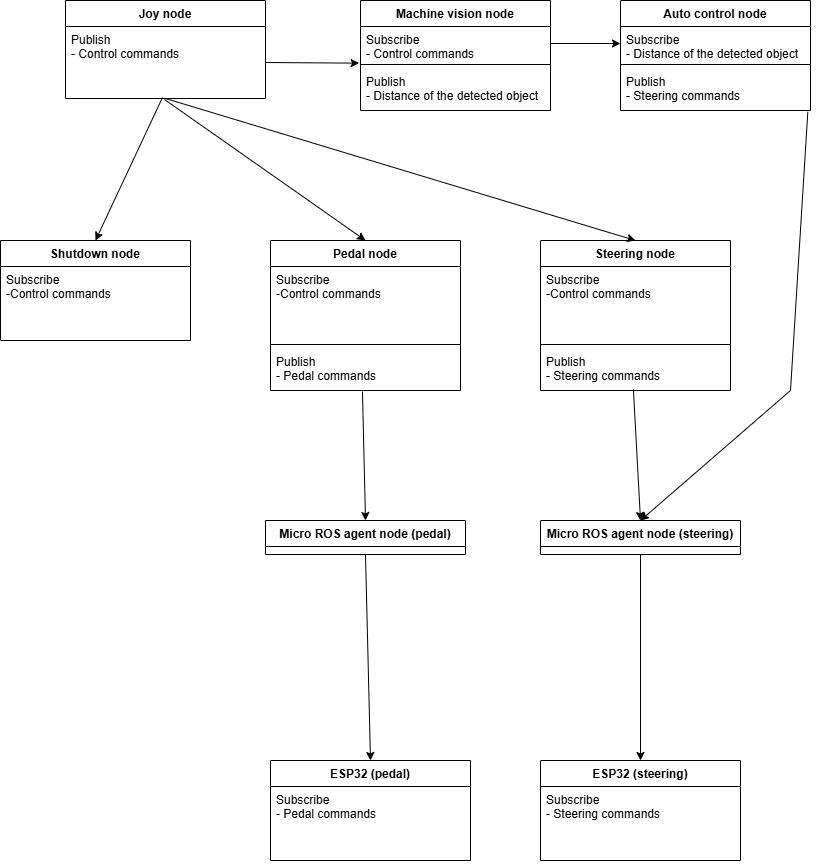

The diagram above was exported from draw.io. Its source (the exported page's mxGraphModel, read from the mxfile embedded in the PNG):
<mxGraphModel dx="2232" dy="1040" grid="1" gridSize="10" guides="1" tooltips="1" connect="1" arrows="1" fold="1" page="1" pageScale="1" pageWidth="850" pageHeight="1100" math="0" shadow="0">
  <root>
    <mxCell id="0" />
    <mxCell id="1" parent="0" />
    <mxCell id="X8f_sK0KLKj2H3elwkaS-7" value="Joy node" style="swimlane;fontStyle=1;align=center;verticalAlign=top;childLayout=stackLayout;horizontal=1;startSize=26;horizontalStack=0;resizeParent=1;resizeParentMax=0;resizeLast=0;collapsible=1;marginBottom=0;whiteSpace=wrap;html=1;" parent="1" vertex="1">
      <mxGeometry x="75" y="30" width="200" height="98" as="geometry" />
    </mxCell>
    <mxCell id="X8f_sK0KLKj2H3elwkaS-10" value="Publish&lt;div&gt;- Control commands&lt;/div&gt;" style="text;strokeColor=none;fillColor=none;align=left;verticalAlign=top;spacingLeft=4;spacingRight=4;overflow=hidden;rotatable=0;points=[[0,0.5],[1,0.5]];portConstraint=eastwest;whiteSpace=wrap;html=1;" parent="X8f_sK0KLKj2H3elwkaS-7" vertex="1">
      <mxGeometry y="26" width="200" height="72" as="geometry" />
    </mxCell>
    <mxCell id="X8f_sK0KLKj2H3elwkaS-11" value="Pedal node" style="swimlane;fontStyle=1;align=center;verticalAlign=top;childLayout=stackLayout;horizontal=1;startSize=26;horizontalStack=0;resizeParent=1;resizeParentMax=0;resizeLast=0;collapsible=1;marginBottom=0;whiteSpace=wrap;html=1;" parent="1" vertex="1">
      <mxGeometry x="280" y="270" width="190" height="150" as="geometry" />
    </mxCell>
    <mxCell id="X8f_sK0KLKj2H3elwkaS-12" value="Subscribe&lt;div&gt;-Control commands&lt;/div&gt;" style="text;strokeColor=none;fillColor=none;align=left;verticalAlign=top;spacingLeft=4;spacingRight=4;overflow=hidden;rotatable=0;points=[[0,0.5],[1,0.5]];portConstraint=eastwest;whiteSpace=wrap;html=1;" parent="X8f_sK0KLKj2H3elwkaS-11" vertex="1">
      <mxGeometry y="26" width="190" height="74" as="geometry" />
    </mxCell>
    <mxCell id="X8f_sK0KLKj2H3elwkaS-13" value="" style="line;strokeWidth=1;fillColor=none;align=left;verticalAlign=middle;spacingTop=-1;spacingLeft=3;spacingRight=3;rotatable=0;labelPosition=right;points=[];portConstraint=eastwest;strokeColor=inherit;" parent="X8f_sK0KLKj2H3elwkaS-11" vertex="1">
      <mxGeometry y="100" width="190" height="8" as="geometry" />
    </mxCell>
    <mxCell id="X8f_sK0KLKj2H3elwkaS-14" value="&lt;div&gt;&lt;div&gt;Publish&lt;/div&gt;&lt;div&gt;- Pedal commands&lt;/div&gt;&lt;/div&gt;" style="text;strokeColor=none;fillColor=none;align=left;verticalAlign=top;spacingLeft=4;spacingRight=4;overflow=hidden;rotatable=0;points=[[0,0.5],[1,0.5]];portConstraint=eastwest;whiteSpace=wrap;html=1;" parent="X8f_sK0KLKj2H3elwkaS-11" vertex="1">
      <mxGeometry y="108" width="190" height="42" as="geometry" />
    </mxCell>
    <mxCell id="X8f_sK0KLKj2H3elwkaS-28" value="Steering node" style="swimlane;fontStyle=1;align=center;verticalAlign=top;childLayout=stackLayout;horizontal=1;startSize=26;horizontalStack=0;resizeParent=1;resizeParentMax=0;resizeLast=0;collapsible=1;marginBottom=0;whiteSpace=wrap;html=1;" parent="1" vertex="1">
      <mxGeometry x="550" y="270" width="190" height="150" as="geometry" />
    </mxCell>
    <mxCell id="X8f_sK0KLKj2H3elwkaS-29" value="Subscribe&lt;div&gt;-Control commands&lt;/div&gt;" style="text;strokeColor=none;fillColor=none;align=left;verticalAlign=top;spacingLeft=4;spacingRight=4;overflow=hidden;rotatable=0;points=[[0,0.5],[1,0.5]];portConstraint=eastwest;whiteSpace=wrap;html=1;" parent="X8f_sK0KLKj2H3elwkaS-28" vertex="1">
      <mxGeometry y="26" width="190" height="74" as="geometry" />
    </mxCell>
    <mxCell id="X8f_sK0KLKj2H3elwkaS-30" value="" style="line;strokeWidth=1;fillColor=none;align=left;verticalAlign=middle;spacingTop=-1;spacingLeft=3;spacingRight=3;rotatable=0;labelPosition=right;points=[];portConstraint=eastwest;strokeColor=inherit;" parent="X8f_sK0KLKj2H3elwkaS-28" vertex="1">
      <mxGeometry y="100" width="190" height="8" as="geometry" />
    </mxCell>
    <mxCell id="X8f_sK0KLKj2H3elwkaS-31" value="&lt;div&gt;&lt;div&gt;Publish&lt;/div&gt;&lt;div&gt;- Steering commands&lt;/div&gt;&lt;/div&gt;" style="text;strokeColor=none;fillColor=none;align=left;verticalAlign=top;spacingLeft=4;spacingRight=4;overflow=hidden;rotatable=0;points=[[0,0.5],[1,0.5]];portConstraint=eastwest;whiteSpace=wrap;html=1;" parent="X8f_sK0KLKj2H3elwkaS-28" vertex="1">
      <mxGeometry y="108" width="190" height="42" as="geometry" />
    </mxCell>
    <mxCell id="X8f_sK0KLKj2H3elwkaS-36" value="Micro ROS agent node (steering)" style="swimlane;fontStyle=1;align=center;verticalAlign=top;childLayout=stackLayout;horizontal=1;startSize=26;horizontalStack=0;resizeParent=1;resizeParentMax=0;resizeLast=0;collapsible=1;marginBottom=0;whiteSpace=wrap;html=1;" parent="1" vertex="1">
      <mxGeometry x="550" y="550" width="200" height="34" as="geometry" />
    </mxCell>
    <mxCell id="X8f_sK0KLKj2H3elwkaS-40" value="Machine vision node" style="swimlane;fontStyle=1;align=center;verticalAlign=top;childLayout=stackLayout;horizontal=1;startSize=26;horizontalStack=0;resizeParent=1;resizeParentMax=0;resizeLast=0;collapsible=1;marginBottom=0;whiteSpace=wrap;html=1;" parent="1" vertex="1">
      <mxGeometry x="370" y="30" width="190" height="110" as="geometry" />
    </mxCell>
    <mxCell id="X8f_sK0KLKj2H3elwkaS-41" value="&lt;div&gt;Subscribe&lt;/div&gt;&lt;div&gt;- Control commands&lt;/div&gt;" style="text;strokeColor=none;fillColor=none;align=left;verticalAlign=top;spacingLeft=4;spacingRight=4;overflow=hidden;rotatable=0;points=[[0,0.5],[1,0.5]];portConstraint=eastwest;whiteSpace=wrap;html=1;" parent="X8f_sK0KLKj2H3elwkaS-40" vertex="1">
      <mxGeometry y="26" width="190" height="34" as="geometry" />
    </mxCell>
    <mxCell id="X8f_sK0KLKj2H3elwkaS-42" value="" style="line;strokeWidth=1;fillColor=none;align=left;verticalAlign=middle;spacingTop=-1;spacingLeft=3;spacingRight=3;rotatable=0;labelPosition=right;points=[];portConstraint=eastwest;strokeColor=inherit;" parent="X8f_sK0KLKj2H3elwkaS-40" vertex="1">
      <mxGeometry y="60" width="190" height="8" as="geometry" />
    </mxCell>
    <mxCell id="X8f_sK0KLKj2H3elwkaS-43" value="&lt;div&gt;Publish&lt;/div&gt;&lt;div&gt;- Distance of the detected object&lt;/div&gt;" style="text;strokeColor=none;fillColor=none;align=left;verticalAlign=top;spacingLeft=4;spacingRight=4;overflow=hidden;rotatable=0;points=[[0,0.5],[1,0.5]];portConstraint=eastwest;whiteSpace=wrap;html=1;" parent="X8f_sK0KLKj2H3elwkaS-40" vertex="1">
      <mxGeometry y="68" width="190" height="42" as="geometry" />
    </mxCell>
    <mxCell id="X8f_sK0KLKj2H3elwkaS-76" value="" style="endArrow=classic;html=1;rounded=0;entryX=0.5;entryY=0;entryDx=0;entryDy=0;exitX=0.495;exitY=1.014;exitDx=0;exitDy=0;exitPerimeter=0;" parent="1" source="X8f_sK0KLKj2H3elwkaS-10" target="X8f_sK0KLKj2H3elwkaS-11" edge="1">
      <mxGeometry width="50" height="50" relative="1" as="geometry">
        <mxPoint x="420" y="430" as="sourcePoint" />
        <mxPoint x="470" y="380" as="targetPoint" />
      </mxGeometry>
    </mxCell>
    <mxCell id="X8f_sK0KLKj2H3elwkaS-78" value="" style="endArrow=classic;html=1;rounded=0;exitX=0.5;exitY=1;exitDx=0;exitDy=0;exitPerimeter=0;entryX=0.5;entryY=0;entryDx=0;entryDy=0;" parent="1" source="X8f_sK0KLKj2H3elwkaS-10" target="X8f_sK0KLKj2H3elwkaS-28" edge="1">
      <mxGeometry width="50" height="50" relative="1" as="geometry">
        <mxPoint x="420" y="430" as="sourcePoint" />
        <mxPoint x="470" y="380" as="targetPoint" />
      </mxGeometry>
    </mxCell>
    <mxCell id="4FpvV_x7HSLS6scrkiIZ-1" value="ESP32 (steering)" style="swimlane;fontStyle=1;align=center;verticalAlign=top;childLayout=stackLayout;horizontal=1;startSize=26;horizontalStack=0;resizeParent=1;resizeParentMax=0;resizeLast=0;collapsible=1;marginBottom=0;whiteSpace=wrap;html=1;" vertex="1" parent="1">
      <mxGeometry x="550" y="790" width="200" height="100" as="geometry" />
    </mxCell>
    <mxCell id="4FpvV_x7HSLS6scrkiIZ-2" value="Subscribe&lt;div&gt;- Steering commands&lt;/div&gt;" style="text;strokeColor=none;fillColor=none;align=left;verticalAlign=top;spacingLeft=4;spacingRight=4;overflow=hidden;rotatable=0;points=[[0,0.5],[1,0.5]];portConstraint=eastwest;whiteSpace=wrap;html=1;" vertex="1" parent="4FpvV_x7HSLS6scrkiIZ-1">
      <mxGeometry y="26" width="200" height="74" as="geometry" />
    </mxCell>
    <mxCell id="4FpvV_x7HSLS6scrkiIZ-9" value="Shutdown node" style="swimlane;fontStyle=1;align=center;verticalAlign=top;childLayout=stackLayout;horizontal=1;startSize=26;horizontalStack=0;resizeParent=1;resizeParentMax=0;resizeLast=0;collapsible=1;marginBottom=0;whiteSpace=wrap;html=1;" vertex="1" parent="1">
      <mxGeometry x="10" y="270" width="190" height="100" as="geometry" />
    </mxCell>
    <mxCell id="4FpvV_x7HSLS6scrkiIZ-10" value="Subscribe&lt;div&gt;-Control commands&lt;br&gt;&lt;/div&gt;" style="text;strokeColor=none;fillColor=none;align=left;verticalAlign=top;spacingLeft=4;spacingRight=4;overflow=hidden;rotatable=0;points=[[0,0.5],[1,0.5]];portConstraint=eastwest;whiteSpace=wrap;html=1;" vertex="1" parent="4FpvV_x7HSLS6scrkiIZ-9">
      <mxGeometry y="26" width="190" height="74" as="geometry" />
    </mxCell>
    <mxCell id="4FpvV_x7HSLS6scrkiIZ-13" value="" style="endArrow=classic;html=1;rounded=0;exitX=0.485;exitY=0.986;exitDx=0;exitDy=0;exitPerimeter=0;entryX=0.5;entryY=0;entryDx=0;entryDy=0;" edge="1" parent="1" source="X8f_sK0KLKj2H3elwkaS-10" target="4FpvV_x7HSLS6scrkiIZ-9">
      <mxGeometry width="50" height="50" relative="1" as="geometry">
        <mxPoint x="400" y="380" as="sourcePoint" />
        <mxPoint x="450" y="330" as="targetPoint" />
      </mxGeometry>
    </mxCell>
    <mxCell id="4FpvV_x7HSLS6scrkiIZ-15" value="Micro ROS agent node (pedal)" style="swimlane;fontStyle=1;align=center;verticalAlign=top;childLayout=stackLayout;horizontal=1;startSize=26;horizontalStack=0;resizeParent=1;resizeParentMax=0;resizeLast=0;collapsible=1;marginBottom=0;whiteSpace=wrap;html=1;" vertex="1" parent="1">
      <mxGeometry x="275" y="550" width="200" height="34" as="geometry" />
    </mxCell>
    <mxCell id="4FpvV_x7HSLS6scrkiIZ-19" value="ESP32 (pedal)" style="swimlane;fontStyle=1;align=center;verticalAlign=top;childLayout=stackLayout;horizontal=1;startSize=26;horizontalStack=0;resizeParent=1;resizeParentMax=0;resizeLast=0;collapsible=1;marginBottom=0;whiteSpace=wrap;html=1;" vertex="1" parent="1">
      <mxGeometry x="280" y="790" width="200" height="100" as="geometry" />
    </mxCell>
    <mxCell id="4FpvV_x7HSLS6scrkiIZ-20" value="Subscribe&lt;div&gt;- Pedal commands&amp;nbsp;&lt;/div&gt;" style="text;strokeColor=none;fillColor=none;align=left;verticalAlign=top;spacingLeft=4;spacingRight=4;overflow=hidden;rotatable=0;points=[[0,0.5],[1,0.5]];portConstraint=eastwest;whiteSpace=wrap;html=1;" vertex="1" parent="4FpvV_x7HSLS6scrkiIZ-19">
      <mxGeometry y="26" width="200" height="74" as="geometry" />
    </mxCell>
    <mxCell id="4FpvV_x7HSLS6scrkiIZ-23" value="" style="endArrow=classic;html=1;rounded=0;exitX=0.489;exitY=0.976;exitDx=0;exitDy=0;exitPerimeter=0;entryX=0.5;entryY=0;entryDx=0;entryDy=0;" edge="1" parent="1" source="X8f_sK0KLKj2H3elwkaS-31" target="X8f_sK0KLKj2H3elwkaS-36">
      <mxGeometry width="50" height="50" relative="1" as="geometry">
        <mxPoint x="380" y="470" as="sourcePoint" />
        <mxPoint x="430" y="420" as="targetPoint" />
      </mxGeometry>
    </mxCell>
    <mxCell id="4FpvV_x7HSLS6scrkiIZ-24" value="" style="endArrow=classic;html=1;rounded=0;entryX=0.5;entryY=0;entryDx=0;entryDy=0;" edge="1" parent="1" source="X8f_sK0KLKj2H3elwkaS-36" target="4FpvV_x7HSLS6scrkiIZ-1">
      <mxGeometry width="50" height="50" relative="1" as="geometry">
        <mxPoint x="649" y="728.992" as="sourcePoint" />
        <mxPoint x="430" y="550" as="targetPoint" />
      </mxGeometry>
    </mxCell>
    <mxCell id="4FpvV_x7HSLS6scrkiIZ-25" value="" style="endArrow=classic;html=1;rounded=0;exitX=0.484;exitY=1.024;exitDx=0;exitDy=0;exitPerimeter=0;entryX=0.5;entryY=0;entryDx=0;entryDy=0;" edge="1" parent="1" source="X8f_sK0KLKj2H3elwkaS-14" target="4FpvV_x7HSLS6scrkiIZ-15">
      <mxGeometry width="50" height="50" relative="1" as="geometry">
        <mxPoint x="380" y="550" as="sourcePoint" />
        <mxPoint x="430" y="500" as="targetPoint" />
      </mxGeometry>
    </mxCell>
    <mxCell id="4FpvV_x7HSLS6scrkiIZ-26" value="" style="endArrow=classic;html=1;rounded=0;exitX=0.5;exitY=1;exitDx=0;exitDy=0;entryX=0.5;entryY=0;entryDx=0;entryDy=0;" edge="1" parent="1" source="4FpvV_x7HSLS6scrkiIZ-15" target="4FpvV_x7HSLS6scrkiIZ-19">
      <mxGeometry width="50" height="50" relative="1" as="geometry">
        <mxPoint x="369" y="657.008" as="sourcePoint" />
        <mxPoint x="430" y="560" as="targetPoint" />
      </mxGeometry>
    </mxCell>
    <mxCell id="4FpvV_x7HSLS6scrkiIZ-29" value="" style="endArrow=classic;html=1;rounded=0;exitX=1;exitY=0.5;exitDx=0;exitDy=0;entryX=-0.007;entryY=1.078;entryDx=0;entryDy=0;entryPerimeter=0;" edge="1" parent="1" source="X8f_sK0KLKj2H3elwkaS-10" target="X8f_sK0KLKj2H3elwkaS-41">
      <mxGeometry width="50" height="50" relative="1" as="geometry">
        <mxPoint x="460" y="460" as="sourcePoint" />
        <mxPoint x="510" y="410" as="targetPoint" />
      </mxGeometry>
    </mxCell>
    <mxCell id="4FpvV_x7HSLS6scrkiIZ-30" value="Auto control node" style="swimlane;fontStyle=1;align=center;verticalAlign=top;childLayout=stackLayout;horizontal=1;startSize=26;horizontalStack=0;resizeParent=1;resizeParentMax=0;resizeLast=0;collapsible=1;marginBottom=0;whiteSpace=wrap;html=1;" vertex="1" parent="1">
      <mxGeometry x="630" y="30" width="190" height="110" as="geometry" />
    </mxCell>
    <mxCell id="4FpvV_x7HSLS6scrkiIZ-31" value="&lt;div&gt;Subscribe&lt;/div&gt;&lt;div&gt;- Distance of the detected object&lt;/div&gt;" style="text;strokeColor=none;fillColor=none;align=left;verticalAlign=top;spacingLeft=4;spacingRight=4;overflow=hidden;rotatable=0;points=[[0,0.5],[1,0.5]];portConstraint=eastwest;whiteSpace=wrap;html=1;" vertex="1" parent="4FpvV_x7HSLS6scrkiIZ-30">
      <mxGeometry y="26" width="190" height="34" as="geometry" />
    </mxCell>
    <mxCell id="4FpvV_x7HSLS6scrkiIZ-32" value="" style="line;strokeWidth=1;fillColor=none;align=left;verticalAlign=middle;spacingTop=-1;spacingLeft=3;spacingRight=3;rotatable=0;labelPosition=right;points=[];portConstraint=eastwest;strokeColor=inherit;" vertex="1" parent="4FpvV_x7HSLS6scrkiIZ-30">
      <mxGeometry y="60" width="190" height="8" as="geometry" />
    </mxCell>
    <mxCell id="4FpvV_x7HSLS6scrkiIZ-33" value="&lt;div&gt;Publish&lt;/div&gt;&lt;div&gt;- Steering commands&lt;/div&gt;" style="text;strokeColor=none;fillColor=none;align=left;verticalAlign=top;spacingLeft=4;spacingRight=4;overflow=hidden;rotatable=0;points=[[0,0.5],[1,0.5]];portConstraint=eastwest;whiteSpace=wrap;html=1;" vertex="1" parent="4FpvV_x7HSLS6scrkiIZ-30">
      <mxGeometry y="68" width="190" height="42" as="geometry" />
    </mxCell>
    <mxCell id="4FpvV_x7HSLS6scrkiIZ-34" value="" style="endArrow=classic;html=1;rounded=0;exitX=1;exitY=0.5;exitDx=0;exitDy=0;entryX=0;entryY=0.5;entryDx=0;entryDy=0;" edge="1" parent="1" source="X8f_sK0KLKj2H3elwkaS-41" target="4FpvV_x7HSLS6scrkiIZ-31">
      <mxGeometry width="50" height="50" relative="1" as="geometry">
        <mxPoint x="460" y="460" as="sourcePoint" />
        <mxPoint x="510" y="410" as="targetPoint" />
      </mxGeometry>
    </mxCell>
    <mxCell id="4FpvV_x7HSLS6scrkiIZ-35" value="" style="endArrow=classic;html=1;rounded=0;exitX=0.986;exitY=1.032;exitDx=0;exitDy=0;exitPerimeter=0;entryX=0.5;entryY=0;entryDx=0;entryDy=0;" edge="1" parent="1" source="4FpvV_x7HSLS6scrkiIZ-33" target="X8f_sK0KLKj2H3elwkaS-36">
      <mxGeometry width="50" height="50" relative="1" as="geometry">
        <mxPoint x="460" y="460" as="sourcePoint" />
        <mxPoint x="510" y="410" as="targetPoint" />
        <Array as="points">
          <mxPoint x="800" y="420" />
        </Array>
      </mxGeometry>
    </mxCell>
  </root>
</mxGraphModel>